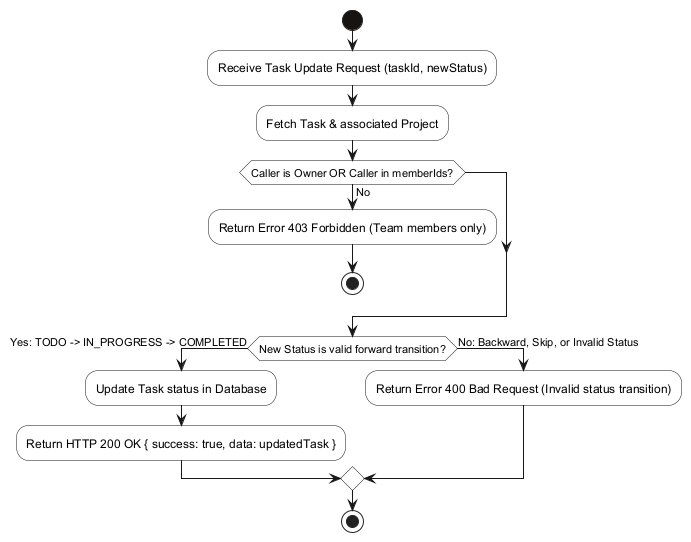

The diagram above was rendered by PlantUML. Its source (embedded in the PNG):
@startuml
skinparam activity {
    BackgroundColor #FFFFFF
    BorderColor #161311
    BarColor #161311
    StartColor #161311
    EndColor #161311
}

start
:Receive Task Update Request (taskId, newStatus);
:Fetch Task & associated Project;

if (Caller is Owner OR Caller in memberIds?) then (No)
  :Return Error 403 Forbidden (Team members only);
  stop
endif

if (New Status is valid forward transition?) then (Yes: TODO -> IN_PROGRESS -> COMPLETED)
  :Update Task status in Database;
  :Return HTTP 200 OK { success: true, data: updatedTask };
else (No: Backward, Skip, or Invalid Status)
  :Return Error 400 Bad Request (Invalid status transition);
endif

stop
@enduml